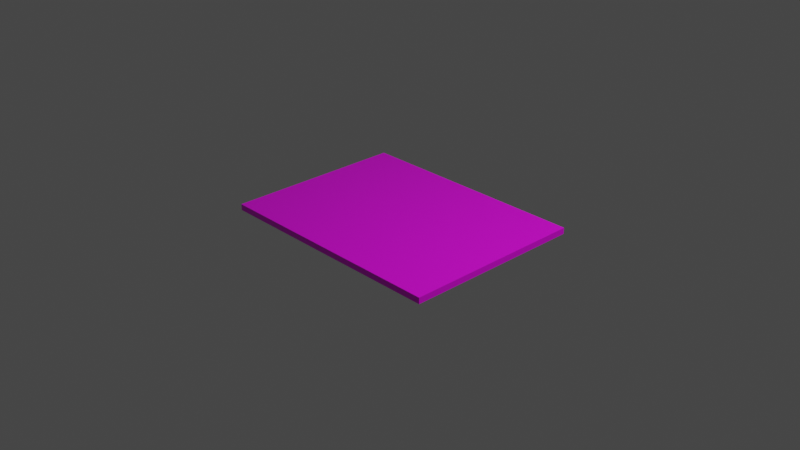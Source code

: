 # Source: hint.blend  (saved by Blender 3.2.14; exported with 4.5.12 LTS)
import bpy
from mathutils import Matrix  # noqa: F401  (used for matrix-valued properties, if any)

bpy.ops.wm.read_factory_settings(use_empty=True)
scene = bpy.context.scene
scene.name = 'Scene'

# ---- collections
col_collection = bpy.data.collections.new('Collection'); scene.collection.children.link(col_collection)

# ---- images (referenced by path relative to the original .blend; pixels are not part of the script)
import os
ASSET_DIR = os.environ.get("B2B_ASSET_DIR", "")  # directory of the original .blend (textures are referenced by path, not embedded)
HERE = os.path.dirname(os.path.abspath(__file__))  # packed textures are extracted next to this script under _unpacked/

def load_image(name, relpath, width, height, colorspace="sRGB"):
    """Load a texture the original file referenced (path relative to the .blend, or extracted next to this script)."""
    p = next((c for c in (os.path.join(HERE, relpath), os.path.join(ASSET_DIR, relpath)) if relpath and os.path.exists(c)), "")
    if p:
        img = bpy.data.images.load(p, check_existing=True)
        img.name = name
    else:  # same state as the original file: an image datablock whose file is absent (Cycles renders it pink)
        img = bpy.data.images.new(name, width, height)
        img.source = "FILE"
        img.filepath = "//" + (relpath or name)
    img.colorspace_settings.name = colorspace
    return img
img_lvl1_hint_png = load_image('lvl1-hint.png', 'textures/lvl1-hint.png', 1024, 1024, 'sRGB')

# ---- materials (node trees are filled in below, after node groups)
mat_hint = bpy.data.materials.new('hint')
mat_hint.alpha_threshold = 0.0
mat_hint.use_transparent_shadow = False
mat_hint.line_color = (0.0, 0.0, 0.0, 1.0)

# ---- material node trees
mat_hint.use_nodes = True; mat_hint.node_tree.nodes.clear()
_N = mat_hint.node_tree.nodes; _L = mat_hint.node_tree.links
n0 = _N.new('ShaderNodeOutputMaterial'); n0.name = 'Material Output'; n0.location = (300, 300)
n1 = _N.new('ShaderNodeBsdfPrincipled'); n1.name = 'Principled BSDF'; n1.location = (10, 300)
n1.distribution = 'GGX'
n1.subsurface_method = 'RANDOM_WALK_SKIN'
n1.inputs[2].default_value = 0.4
n1.inputs[3].default_value = 1.45
n1.inputs[27].default_value = (0.0, 0.0, 0.0, 1.0)
n1.inputs[28].default_value = 1.0
n2 = _N.new('ShaderNodeTexImage'); n2.name = 'Image Texture'; n2.location = (-280, 260)
n2.image = img_lvl1_hint_png
_L.new(n1.outputs[0], n0.inputs[0])
_L.new(n2.outputs[0], n1.inputs[0])
n0.is_active_output = True

# ---- world
world_world = bpy.data.worlds.new('World'); scene.world = world_world
world_world.use_nodes = True; world_world.node_tree.nodes.clear()
_N = world_world.node_tree.nodes; _L = world_world.node_tree.links
n0 = _N.new('ShaderNodeOutputWorld'); n0.name = 'World Output'; n0.location = (300, 300)
n1 = _N.new('ShaderNodeBackground'); n1.name = 'Background'; n1.location = (10, 300)
n1.inputs[0].default_value = (0.05088, 0.05088, 0.05088, 1.0)
_L.new(n1.outputs[0], n0.inputs[0])
n0.is_active_output = True
world_world.color = (0.05088, 0.05088, 0.05088)
world_world.use_sun_shadow = False
world_world.sun_shadow_jitter_overblur = 0.0

# ---- cameras
cam_camera = bpy.data.cameras.new('Camera')
cam_camera.clip_end = 100.0
cam_camera.ortho_scale = 7.314

# ---- lights
light_light = bpy.data.lights.new('Light', 'POINT')
light_light.transmission_factor = 0.0
light_light.energy = 1000.0
light_light.shadow_soft_size = 0.1
light_light.shadow_maximum_resolution = 0.006
light_light.use_absolute_resolution = True

# ---- meshes
me_cube = bpy.data.meshes.new('Cube')
me_cube.from_pydata([(1.0, 1.0, 1.0), (1.0, 1.0, -1.0), (1.0, -1.0, 1.0), (1.0, -1.0, -1.0), (-1.0, 1.0, 1.0), (-1.0, 1.0, -1.0), (-1.0, -1.0, 1.0), (-1.0, -1.0, -1.0)], [], [(0, 4, 6, 2), (3, 2, 6, 7), (7, 6, 4, 5), (5, 1, 3, 7), (1, 0, 2, 3), (5, 4, 0, 1)])
_uv = me_cube.uv_layers.new(name='UVMap')
_uv.uv.foreach_set('vector', [0.1998, 1.007, 0.1998, 0.2574, 0.6693, 0.2574, 0.6693, 1.007, 0.2581, 0.5022, 0.2104, 0.5741, 0.227, 0.4104, 0.271, 0.4787, 0.271, 0.4787, 0.227, 0.4104, 0.321, 0.3959, 0.2922, 0.4711, 0.2922, 0.4711, 0.2579, 0.5334, 0.2581, 0.5022, 0.271, 0.4787, 0.2579, 0.5334, 0.321, 0.6041, 0.2104, 0.5741, 0.2581, 0.5022, 0.2922, 0.4711, 0.321, 0.3959, 0.321, 0.6041, 0.2579, 0.5334])
me_cube.materials.append(mat_hint)
me_cube.use_mirror_vertex_groups = False
me_cube.update()

# ---- objects
ob_cube = bpy.data.objects.new('Cube', me_cube)
ob_light = bpy.data.objects.new('Light', light_light)
ob_camera = bpy.data.objects.new('Camera', cam_camera)

# ---- transforms, parenting, visibility, modifiers, constraints
ob_cube.location = (0.0, 0.0, 0.0)
ob_cube.scale = (1.318, 1.0, 0.0336)
ob_cube.lock_rotations_4d = False
ob_cube.empty_display_type = 'ARROWS'
ob_cube.lineart.crease_threshold = 0.0
ob_light.location = (4.076, 1.005, 5.904)
ob_light.rotation_euler = (0.6503, 0.05522, 1.866)
ob_light.lock_rotations_4d = False
ob_light.empty_display_type = 'ARROWS'
ob_light.color = (0.0, 0.0, 0.0, 0.0)
ob_light.lineart.crease_threshold = 0.0
ob_camera.location = (7.359, -6.926, 4.958)
ob_camera.rotation_euler = (1.109, 0.0, 0.8149)
ob_camera.lock_rotations_4d = False
ob_camera.empty_display_type = 'ARROWS'
ob_camera.color = (0.0, 0.0, 0.0, 0.0)
ob_camera.display_type = 'WIRE'
ob_camera.lineart.crease_threshold = 0.0

# ---- collection membership
col_collection.objects.link(ob_cube)
col_collection.objects.link(ob_light)
col_collection.objects.link(ob_camera)

# ---- scene / render settings (as saved in the file)
scene.camera = ob_camera
scene.frame_start = 1; scene.frame_end = 250; scene.frame_set(1)
scene.render.engine = 'BLENDER_EEVEE_NEXT'
scene.cycles.sampling_pattern = 'TABULATED_SOBOL'
scene.cycles.use_light_tree = False
scene.view_settings.view_transform = 'Filmic'
bpy.context.view_layer.update()
